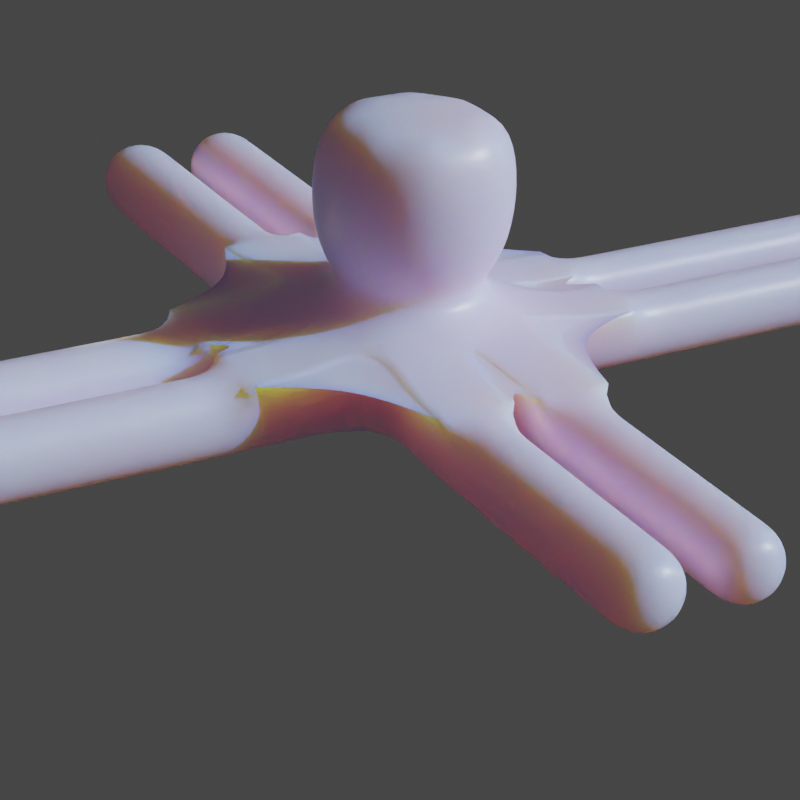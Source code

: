 # Source: OctopusRiggedTopo.blend  (saved by Blender 2.93.21; exported with 4.5.12 LTS)
import bpy
from mathutils import Matrix  # noqa: F401  (used for matrix-valued properties, if any)

bpy.ops.wm.read_factory_settings(use_empty=True)
scene = bpy.context.scene
scene.name = 'Scene'

# ---- collections
col_collection = bpy.data.collections.new('Collection'); scene.collection.children.link(col_collection)

# ---- materials (node trees are filled in below, after node groups)
mat_material = bpy.data.materials.new('Material')
mat_material.alpha_threshold = 0.0
mat_material.use_transparent_shadow = False
mat_material.line_color = (0.0, 0.0, 0.0, 1.0)

# ---- material node trees
mat_material.use_nodes = True; mat_material.node_tree.nodes.clear()
_N = mat_material.node_tree.nodes; _L = mat_material.node_tree.links
n0 = _N.new('ShaderNodeOutputMaterial'); n0.name = 'Material Output'; n0.location = (300, 300)
n1 = _N.new('ShaderNodeBsdfPrincipled'); n1.name = 'Principled BSDF'; n1.location = (10, 300)
n1.distribution = 'GGX'
n1.subsurface_method = 'BURLEY'
n1.inputs[0].default_value = (0.6038, 0.6445, 1.0, 1.0)
n1.inputs[2].default_value = 0.4
n1.inputs[3].default_value = 1.45
n1.inputs[8].default_value = 1.0
n1.inputs[9].default_value = (1.0, 0.3, 0.0)
n1.inputs[10].default_value = 3.0
n1.inputs[27].default_value = (0.0, 0.0, 0.0, 1.0)
n1.inputs[28].default_value = 1.0
_L.new(n1.outputs[0], n0.inputs[0])
n0.is_active_output = True

# ---- world
world_world = bpy.data.worlds.new('World'); scene.world = world_world
world_world.use_nodes = True; world_world.node_tree.nodes.clear()
_N = world_world.node_tree.nodes; _L = world_world.node_tree.links
n0 = _N.new('ShaderNodeOutputWorld'); n0.name = 'World Output'; n0.location = (300, 300)
n1 = _N.new('ShaderNodeBackground'); n1.name = 'Background'; n1.location = (10, 300)
n1.inputs[0].default_value = (0.05088, 0.05088, 0.05088, 1.0)
_L.new(n1.outputs[0], n0.inputs[0])
n0.is_active_output = True
world_world.color = (0.05088, 0.05088, 0.05088)
world_world.use_sun_shadow = False
world_world.sun_shadow_jitter_overblur = 0.0

# ---- cameras
cam_camera = bpy.data.cameras.new('Camera')
cam_camera.clip_end = 100.0
cam_camera.lens = 116.0
cam_camera.ortho_scale = 7.314

# ---- lights
light_sun = bpy.data.lights.new('Sun', 'SUN')
light_sun.transmission_factor = 0.0
light_sun.energy = 4.0
light_sun.shadow_soft_size = 0.125
light_point = bpy.data.lights.new('Point', 'POINT')
light_point.transmission_factor = 0.0
light_point.energy = 25.6
light_point.shadow_soft_size = 0.71
light_point.shadow_maximum_resolution = 0.006
light_point.use_absolute_resolution = True

# ---- meshes
me_cube = bpy.data.meshes.new('Cube')
me_cube.from_pydata([(-0.0004473, 2.0, 1.0), (-0.0004473, 2.0, -1.0), (-1.462, 1.481, 1.0), (-1.462, 1.481, -1.0), (-2.0, 0.0004474, 1.0), (-2.0, 0.0004474, -1.0), (1.427, 1.481, 1.0), (1.427, 1.481, -1.0), (1.966, 0.0004474, 1.0), (1.966, 0.0004474, -1.0), (-1.462, -1.301, -1.0), (-1.462, -1.301, 1.0), (-0.0004473, -1.82, 1.0), (-0.0004473, -1.82, -1.0), (1.427, -1.301, 1.0), (1.427, -1.301, -1.0), (2.989, -0.2521, 0.7226), (2.989, -0.2521, -0.7226), (2.989, -1.568, 0.7226), (2.989, -1.568, -0.7226), (2.973, 1.629, 0.6286), (2.973, 1.629, -0.6286), (2.973, 0.3719, 0.6286), (2.973, 0.3719, -0.6286), (0.2393, -3.038, 0.7561), (0.2393, -3.038, -0.7561), (1.726, -3.038, 0.7561), (1.726, -3.038, -0.7561), (-1.78, -3.006, -0.7795), (-1.78, -3.006, 0.7795), (-0.2209, -3.006, 0.7795), (-0.2209, -3.006, -0.7795), (-3.07, -0.1828, -0.7988), (-3.07, -0.1828, 0.7988), (-3.07, -1.637, -0.7988), (-3.07, -1.637, 0.7988), (-3.021, 1.803, -0.8026), (-3.021, 0.1979, -0.8026), (-3.021, 0.1979, 0.8026), (-3.021, 1.803, 0.8026), (-0.1766, 3.134, -0.8238), (-1.824, 3.134, -0.8238), (-0.1766, 3.134, 0.8238), (-1.824, 3.134, 0.8238), (0.1871, 3.118, 0.8092), (0.1871, 3.118, -0.8092), (1.778, 3.118, 0.8092), (1.778, 3.118, -0.8092), (-0.1766, 3.967, -0.8238), (-1.824, 3.967, -0.8238), (-0.1766, 3.967, 0.8238), (-1.824, 3.967, 0.8238), (0.1871, 3.95, 0.8092), (0.1871, 3.95, -0.8092), (1.778, 3.95, 0.8092), (1.778, 3.95, -0.8092), (-0.1766, 5.011, -0.8238), (-1.824, 5.011, -0.8238), (-0.1766, 5.011, 0.8238), (-1.824, 5.011, 0.8238), (0.1871, 4.995, 0.8092), (0.1871, 4.995, -0.8092), (1.778, 4.995, 0.8092), (1.778, 4.995, -0.8092), (-0.1929, 5.958, -0.8238), (-1.841, 5.958, -0.8238), (-0.1929, 5.958, 0.8238), (-1.841, 5.958, 0.8238), (0.1708, 5.941, 0.8092), (0.1708, 5.941, -0.8092), (1.762, 5.941, 0.8092), (1.762, 5.941, -0.8092), (-0.1929, 6.986, -0.8238), (-1.841, 6.986, -0.8238), (-0.1929, 6.986, 0.8238), (-1.841, 6.986, 0.8238), (0.1708, 6.969, 0.8092), (0.1708, 6.969, -0.8092), (1.762, 6.969, 0.8092), (1.762, 6.969, -0.8092), (-4.065, -0.1828, -0.7988), (-4.065, -0.1828, 0.7988), (-4.065, -1.637, -0.7988), (-4.065, -1.637, 0.7988), (-4.016, 1.803, -0.8026), (-4.016, 0.1979, -0.8026), (-4.016, 0.1979, 0.8026), (-4.016, 1.803, 0.8026), (-5.045, -0.1828, -0.7988), (-5.045, -0.1828, 0.7988), (-5.045, -1.637, -0.7988), (-5.045, -1.637, 0.7988), (-4.995, 1.803, -0.8026), (-4.995, 0.1979, -0.8026), (-4.995, 0.1979, 0.8026), (-4.995, 1.803, 0.8026), (-6.073, -0.1828, -0.7988), (-6.073, -0.1828, 0.7988), (-6.073, -1.637, -0.7988), (-6.073, -1.637, 0.7988), (-6.024, 1.803, -0.8026), (-6.024, 0.1979, -0.8026), (-6.024, 0.1979, 0.8026), (-6.024, 1.803, 0.8026), (-7.019, -0.1828, -0.7988), (-7.019, -0.1828, 0.7988), (-7.019, -1.637, -0.7988), (-7.019, -1.637, 0.7988), (-6.97, 1.803, -0.8026), (-6.97, 0.1979, -0.8026), (-6.97, 0.1979, 0.8026), (-6.97, 1.803, 0.8026), (0.2393, -4.001, 0.7561), (0.2393, -4.001, -0.7561), (1.726, -4.001, 0.7561), (1.726, -4.001, -0.7561), (-1.78, -3.968, -0.7795), (-1.78, -3.968, 0.7795), (-0.2209, -3.968, 0.7795), (-0.2209, -3.968, -0.7795), (0.2393, -4.997, 0.7561), (0.2393, -4.997, -0.7561), (1.726, -4.997, 0.7561), (1.726, -4.997, -0.7561), (-1.78, -4.964, -0.7795), (-1.78, -4.964, 0.7795), (-0.2209, -4.964, 0.7795), (-0.2209, -4.964, -0.7795), (0.2393, -5.943, 0.7561), (0.2393, -5.943, -0.7561), (1.726, -5.943, 0.7561), (1.726, -5.943, -0.7561), (-1.78, -5.911, -0.7795), (-1.78, -5.911, 0.7795), (-0.2209, -5.911, 0.7795), (-0.2209, -5.911, -0.7795), (0.2393, -7.037, 0.7561), (0.2393, -7.037, -0.7561), (1.726, -7.037, 0.7561), (1.726, -7.037, -0.7561), (-1.78, -7.004, -0.7795), (-1.78, -7.004, 0.7795), (-0.2209, -7.004, 0.7795), (-0.2209, -7.004, -0.7795), (3.985, -0.2521, 0.7226), (3.985, -0.2521, -0.7226), (3.985, -1.568, 0.7226), (3.985, -1.568, -0.7226), (3.968, 1.629, 0.6286), (3.968, 1.629, -0.6286), (3.968, 0.3719, 0.6286), (3.968, 0.3719, -0.6286), (5.013, -0.2521, 0.7226), (5.013, -0.2521, -0.7226), (5.013, -1.568, 0.7226), (5.013, -1.568, -0.7226), (4.996, 1.629, 0.6286), (4.996, 1.629, -0.6286), (4.996, 0.3719, 0.6286), (4.996, 0.3719, -0.6286), (5.992, -0.2521, 0.7226), (5.992, -0.2521, -0.7226), (5.992, -1.568, 0.7226), (5.992, -1.568, -0.7226), (5.976, 1.629, 0.6286), (5.976, 1.629, -0.6286), (5.976, 0.3719, 0.6286), (5.976, 0.3719, -0.6286), (6.971, -0.2521, 0.7226), (6.971, -0.2521, -0.7226), (6.971, -1.568, 0.7226), (6.971, -1.568, -0.7226), (6.955, 1.629, 0.6286), (6.955, 1.629, -0.6286), (6.955, 0.3719, 0.6286), (6.955, 0.3719, -0.6286), (0.0001231, 2.088, 2.145), (-0.01312, 0.0676, -1.0), (-0.004847, 1.33, 1.499), (-0.959, 0.9908, 1.499), (-1.311, 0.02376, 1.499), (0.9272, 0.9908, 1.499), (1.279, 0.02376, 1.499), (-0.959, -0.8263, 1.499), (-0.004847, -1.165, 1.499), (0.9272, -0.8263, 1.499), (0.0001193, 2.088, 4.661), (-1.527, 1.545, 2.145), (-2.09, -0.002574, 2.145), (1.492, 1.545, 2.145), (2.055, -0.002574, 2.145), (-1.527, -1.363, 2.145), (0.0001231, -1.906, 2.145), (1.492, -1.363, 2.145), (-1.527, 1.545, 4.661), (-2.09, -0.002552, 4.661), (1.492, 1.545, 4.661), (2.055, -0.002552, 4.661), (-1.527, -1.363, 4.661), (0.0001193, -1.906, 4.661), (1.492, -1.363, 4.661), (-0.01313, 0.06763, 4.661), (-0.1929, 8.101, -0.8238), (-1.841, 8.101, -0.8238), (-0.1929, 8.101, 0.8238), (-1.841, 8.101, 0.8238), (0.1708, 8.085, 0.8092), (0.1708, 8.085, -0.8092), (1.762, 8.085, 0.8092), (1.762, 8.085, -0.8092), (-0.1929, 9.141, -0.8238), (-1.841, 9.141, -0.8238), (-0.1929, 9.141, 0.8238), (-1.841, 9.141, 0.8238), (0.1708, 9.124, 0.8092), (0.1708, 9.124, -0.8092), (1.762, 9.124, 0.8092), (1.762, 9.124, -0.8092), (-0.1929, 10.13, -0.8238), (-1.841, 10.13, -0.8238), (-0.1929, 10.13, 0.8238), (-1.841, 10.13, 0.8238), (0.1708, 10.11, 0.8092), (0.1708, 10.11, -0.8092), (1.762, 10.11, 0.8092), (1.762, 10.11, -0.8092), (7.935, -0.2521, 0.7226), (7.935, -0.2521, -0.7226), (7.935, -1.568, 0.7226), (7.935, -1.568, -0.7226), (7.918, 1.629, 0.6286), (7.918, 1.629, -0.6286), (7.918, 0.3719, 0.6286), (7.918, 0.3719, -0.6286), (8.974, -0.2521, 0.7226), (8.974, -0.2521, -0.7226), (8.974, -1.568, 0.7226), (8.974, -1.568, -0.7226), (8.958, 1.629, 0.6286), (8.958, 1.629, -0.6286), (8.958, 0.3719, 0.6286), (8.958, 0.3719, -0.6286), (10.09, -0.2521, 0.7226), (10.09, -0.2521, -0.7226), (10.09, -1.568, 0.7226), (10.09, -1.568, -0.7226), (10.07, 1.629, 0.6286), (10.07, 1.629, -0.6286), (10.07, 0.3719, 0.6286), (10.07, 0.3719, -0.6286), (11.05, -0.2521, 0.7226), (11.05, -0.2521, -0.7226), (11.05, -1.568, 0.7226), (11.05, -1.568, -0.7226), (11.04, 1.629, 0.6286), (11.04, 1.629, -0.6286), (11.04, 0.3719, 0.6286), (11.04, 0.3719, -0.6286), (0.2393, -7.848, 0.7561), (0.2393, -7.848, -0.7561), (1.726, -7.848, 0.7561), (1.726, -7.848, -0.7561), (-1.78, -7.815, -0.7795), (-1.78, -7.815, 0.7795), (-0.2209, -7.815, 0.7795), (-0.2209, -7.815, -0.7795), (0.2393, -8.71, 0.7561), (0.2393, -8.71, -0.7561), (1.726, -8.71, 0.7561), (1.726, -8.71, -0.7561), (-1.78, -8.677, -0.7795), (-1.78, -8.677, 0.7795), (-0.2209, -8.677, 0.7795), (-0.2209, -8.677, -0.7795), (0.2393, -9.749, 0.7561), (0.2393, -9.749, -0.7561), (1.726, -9.749, 0.7561), (1.726, -9.749, -0.7561), (-1.78, -9.716, -0.7795), (-1.78, -9.716, 0.7795), (-0.2209, -9.716, 0.7795), (-0.2209, -9.716, -0.7795), (-7.856, -0.1828, -0.7988), (-7.856, -0.1828, 0.7988), (-7.856, -1.637, -0.7988), (-7.856, -1.637, 0.7988), (-7.807, 1.803, -0.8026), (-7.807, 0.1979, -0.8026), (-7.807, 0.1979, 0.8026), (-7.807, 1.803, 0.8026), (-8.997, -0.1828, -0.7988), (-8.997, -0.1828, 0.7988), (-8.997, -1.637, -0.7988), (-8.997, -1.637, 0.7988), (-8.947, 1.803, -0.8026), (-8.947, 0.1979, -0.8026), (-8.947, 0.1979, 0.8026), (-8.947, 1.803, 0.8026), (-9.909, -0.1828, -0.7988), (-9.909, -0.1828, 0.7988), (-9.909, -1.637, -0.7988), (-9.909, -1.637, 0.7988), (-9.86, 1.803, -0.8026), (-9.86, 0.1979, -0.8026), (-9.86, 0.1979, 0.8026), (-9.86, 1.803, 0.8026), (1.691, -1.612, 0.7394), (2.188, -2.093, 0.7394), (-0.005255, -2.55, 0.7673), (-0.005255, -3.513, 0.7673), (-1.976, -1.861, 0.7891), (-2.474, -2.342, 0.7891), (-2.572, -0.004563, 0.8007), (-3.568, -0.004563, 0.8007), (-1.949, 2.008, 0.8132), (-2.447, 2.424, 0.8132), (0.005239, 2.592, 0.8165), (0.005239, 3.425, 0.8165), (1.903, 1.949, 0.7189), (2.4, 2.365, 0.7189), (2.326, 0.02334, 0.6738), (3.321, 0.02334, 0.6738)], [], [(3, 5, 37, 36), (0, 1, 40, 42), (7, 6, 20, 21), (1, 0, 44, 45), (10, 13, 31, 28), (12, 13, 25, 24), (9, 8, 16, 17), (11, 4, 33, 35), (23, 21, 149, 151), (14, 15, 19, 18), (15, 9, 17, 19), (8, 14, 18, 16), (16, 18, 146, 144), (9, 7, 21, 23), (8, 9, 23, 22), (6, 8, 22, 20), (24, 25, 113, 112), (14, 12, 24, 26), (15, 14, 26, 27), (13, 15, 27, 25), (28, 31, 119, 116), (13, 12, 30, 31), (12, 11, 29, 30), (11, 10, 28, 29), (38, 39, 87, 86), (10, 11, 35, 34), (5, 10, 34, 32), (4, 5, 32, 33), (32, 34, 82, 80), (4, 2, 39, 38), (2, 3, 36, 39), (5, 4, 38, 37), (44, 46, 54, 52), (3, 2, 43, 41), (1, 3, 41, 40), (2, 0, 42, 43), (42, 40, 48, 50), (0, 6, 46, 44), (6, 7, 47, 46), (7, 1, 45, 47), (54, 55, 63, 62), (55, 53, 61, 63), (45, 44, 52, 53), (41, 43, 51, 49), (47, 45, 53, 55), (40, 41, 49, 48), (46, 47, 55, 54), (43, 42, 50, 51), (56, 57, 65, 64), (57, 59, 67, 65), (51, 50, 58, 59), (50, 48, 56, 58), (52, 54, 62, 60), (53, 52, 60, 61), (49, 51, 59, 57), (48, 49, 57, 56), (69, 68, 76, 77), (68, 70, 78, 76), (63, 61, 69, 71), (62, 63, 71, 70), (59, 58, 66, 67), (58, 56, 64, 66), (60, 62, 70, 68), (61, 60, 68, 69), (73, 75, 205, 203), (77, 76, 206, 207), (65, 67, 75, 73), (64, 65, 73, 72), (71, 69, 77, 79), (70, 71, 79, 78), (67, 66, 74, 75), (66, 64, 72, 74), (85, 86, 94, 93), (86, 87, 95, 94), (33, 32, 80, 81), (37, 38, 86, 85), (35, 33, 81, 83), (34, 35, 83, 82), (39, 36, 84, 87), (36, 37, 85, 84), (88, 90, 98, 96), (92, 93, 101, 100), (83, 81, 89, 91), (82, 83, 91, 90), (87, 84, 92, 95), (84, 85, 93, 92), (80, 82, 90, 88), (81, 80, 88, 89), (100, 101, 109, 108), (103, 100, 108, 111), (89, 88, 96, 97), (94, 95, 103, 102), (93, 94, 102, 101), (91, 89, 97, 99), (90, 91, 99, 98), (95, 92, 100, 103), (108, 109, 287, 286), (111, 108, 286, 289), (96, 98, 106, 104), (97, 96, 104, 105), (102, 103, 111, 110), (101, 102, 110, 109), (99, 97, 105, 107), (98, 99, 107, 106), (116, 119, 127, 124), (112, 113, 121, 120), (31, 30, 118, 119), (26, 24, 112, 114), (27, 26, 114, 115), (30, 29, 117, 118), (29, 28, 116, 117), (25, 27, 115, 113), (125, 124, 132, 133), (126, 125, 133, 134), (119, 118, 126, 127), (114, 112, 120, 122), (115, 114, 122, 123), (118, 117, 125, 126), (117, 116, 124, 125), (113, 115, 123, 121), (134, 133, 141, 142), (131, 130, 138, 139), (121, 123, 131, 129), (120, 121, 129, 128), (124, 127, 135, 132), (127, 126, 134, 135), (122, 120, 128, 130), (123, 122, 130, 131), (142, 141, 263, 264), (139, 138, 260, 261), (133, 132, 140, 141), (129, 131, 139, 137), (128, 129, 137, 136), (132, 135, 143, 140), (135, 134, 142, 143), (130, 128, 136, 138), (148, 150, 158, 156), (146, 147, 155, 154), (17, 16, 144, 145), (22, 23, 151, 150), (19, 17, 145, 147), (18, 19, 147, 146), (20, 22, 150, 148), (21, 20, 148, 149), (158, 159, 167, 166), (159, 157, 165, 167), (149, 148, 156, 157), (144, 146, 154, 152), (145, 144, 152, 153), (151, 149, 157, 159), (150, 151, 159, 158), (147, 145, 153, 155), (161, 160, 168, 169), (160, 162, 170, 168), (155, 153, 161, 163), (154, 155, 163, 162), (156, 158, 166, 164), (157, 156, 164, 165), (152, 154, 162, 160), (153, 152, 160, 161), (174, 175, 233, 232), (175, 173, 231, 233), (167, 165, 173, 175), (166, 167, 175, 174), (163, 161, 169, 171), (162, 163, 171, 170), (164, 166, 174, 172), (165, 164, 172, 173), (2, 4, 180, 179), (8, 6, 181, 182), (6, 0, 178, 181), (4, 11, 183, 180), (11, 12, 184, 183), (0, 2, 179, 178), (12, 14, 185, 184), (14, 8, 182, 185), (5, 3, 177), (10, 5, 177), (15, 13, 177), (13, 10, 177), (9, 15, 177), (3, 1, 177), (1, 7, 177), (7, 9, 177), (185, 182, 190, 193), (178, 179, 187, 176), (181, 178, 176, 189), (184, 185, 193, 192), (180, 183, 191, 188), (179, 180, 188, 187), (182, 181, 189, 190), (183, 184, 192, 191), (176, 187, 194, 186), (189, 176, 186, 196), (192, 193, 200, 199), (188, 191, 198, 195), (187, 188, 195, 194), (190, 189, 196, 197), (191, 192, 199, 198), (193, 190, 197, 200), (195, 198, 201), (196, 186, 201), (197, 196, 201), (194, 195, 201), (200, 197, 201), (199, 200, 201), (186, 194, 201), (198, 199, 201), (39, 2, 43, 314), (4, 38, 312, 33), (11, 35, 310, 29), (24, 12, 30, 308), (14, 26, 306, 18), (22, 8, 16, 320), (20, 318, 46, 6), (42, 0, 44, 316), (207, 206, 214, 215), (206, 208, 216, 214), (72, 73, 203, 202), (79, 77, 207, 209), (78, 79, 209, 208), (75, 74, 204, 205), (74, 72, 202, 204), (76, 78, 208, 206), (213, 212, 220, 221), (216, 217, 225, 224), (203, 205, 213, 211), (202, 203, 211, 210), (209, 207, 215, 217), (208, 209, 217, 216), (205, 204, 212, 213), (204, 202, 210, 212), (219, 221, 220, 218), (223, 222, 224, 225), (212, 210, 218, 220), (214, 216, 224, 222), (215, 214, 222, 223), (211, 213, 221, 219), (210, 211, 219, 218), (217, 215, 223, 225), (228, 229, 237, 236), (229, 227, 235, 237), (171, 169, 227, 229), (170, 171, 229, 228), (172, 174, 232, 230), (173, 172, 230, 231), (168, 170, 228, 226), (169, 168, 226, 227), (240, 241, 249, 248), (241, 239, 247, 249), (230, 232, 240, 238), (231, 230, 238, 239), (226, 228, 236, 234), (227, 226, 234, 235), (233, 231, 239, 241), (232, 233, 241, 240), (249, 247, 255, 257), (243, 242, 250, 251), (237, 235, 243, 245), (236, 237, 245, 244), (238, 240, 248, 246), (239, 238, 246, 247), (234, 236, 244, 242), (235, 234, 242, 243), (251, 250, 252, 253), (255, 254, 256, 257), (248, 249, 257, 256), (245, 243, 251, 253), (244, 245, 253, 252), (246, 248, 256, 254), (247, 246, 254, 255), (242, 244, 252, 250), (264, 263, 271, 272), (261, 260, 268, 269), (141, 140, 262, 263), (137, 139, 261, 259), (136, 137, 259, 258), (140, 143, 265, 262), (143, 142, 264, 265), (138, 136, 258, 260), (273, 272, 280, 281), (270, 273, 281, 278), (263, 262, 270, 271), (259, 261, 269, 267), (258, 259, 267, 266), (262, 265, 273, 270), (265, 264, 272, 273), (260, 258, 266, 268), (274, 275, 277, 276), (281, 280, 279, 278), (268, 266, 274, 276), (269, 268, 276, 277), (272, 271, 279, 280), (271, 270, 278, 279), (267, 269, 277, 275), (266, 267, 275, 274), (286, 287, 295, 294), (289, 286, 294, 297), (104, 106, 284, 282), (105, 104, 282, 283), (110, 111, 289, 288), (109, 110, 288, 287), (107, 105, 283, 285), (106, 107, 285, 284), (292, 293, 301, 300), (293, 291, 299, 301), (282, 284, 292, 290), (283, 282, 290, 291), (288, 289, 297, 296), (287, 288, 296, 295), (285, 283, 291, 293), (284, 285, 293, 292), (299, 298, 300, 301), (303, 304, 305, 302), (297, 294, 302, 305), (294, 295, 303, 302), (290, 292, 300, 298), (291, 290, 298, 299), (296, 297, 305, 304), (295, 296, 304, 303), (311, 310, 35, 83), (309, 112, 24, 308), (307, 306, 26, 114), (321, 150, 22, 320), (318, 319, 54, 46), (317, 50, 42, 316), (314, 43, 51, 315), (313, 81, 33, 312), (146, 18, 306, 307), (118, 309, 308, 30), (117, 29, 310, 311), (86, 313, 312, 38), (39, 314, 315, 87), (52, 317, 316, 44), (20, 148, 319, 318), (144, 321, 320, 16)])
me_cube.polygons.foreach_set('use_smooth', [True] * 336)
_uv = me_cube.uv_layers.new(name='UVMap')
_uv.uv.foreach_set('vector', [0.125, 0.5, 0.125, 0.75, 0.125, 0.75, 0.125, 0.5, 0.625, 0.5, 0.375, 0.5, 0.375, 0.5, 0.625, 0.5, 0.375, 0.5, 0.625, 0.5, 0.625, 0.5, 0.375, 0.5, 0.375, 0.5, 0.625, 0.5, 0.625, 0.5, 0.375, 0.5, 0.125, 0.75, 0.375, 0.75, 0.375, 0.75, 0.125, 0.75, 0.625, 0.75, 0.375, 0.75, 0.375, 0.75, 0.625, 0.75, 0.375, 0.75, 0.625, 0.75, 0.625, 0.75, 0.375, 0.75, 0.875, 0.75, 0.875, 0.75, 0.875, 0.75, 0.875, 0.75, 0.375, 0.75, 0.375, 0.5, 0.375, 0.5, 0.375, 0.75, 0.625, 0.75, 0.375, 0.75, 0.375, 0.75, 0.625, 0.75, 0.375, 0.75, 0.375, 0.75, 0.375, 0.75, 0.375, 0.75, 0.625, 0.75, 0.625, 0.75, 0.625, 0.75, 0.625, 0.75, 0.625, 0.75, 0.625, 0.75, 0.625, 0.75, 0.625, 0.75, 0.375, 0.75, 0.375, 0.5, 0.375, 0.5, 0.375, 0.75, 0.625, 0.75, 0.375, 0.75, 0.375, 0.75, 0.625, 0.75, 0.625, 0.5, 0.625, 0.75, 0.625, 0.75, 0.625, 0.5, 0.625, 0.75, 0.375, 0.75, 0.375, 0.75, 0.625, 0.75, 0.625, 0.75, 0.625, 0.75, 0.625, 0.75, 0.625, 0.75, 0.375, 0.75, 0.625, 0.75, 0.625, 0.75, 0.375, 0.75, 0.375, 0.75, 0.375, 0.75, 0.375, 0.75, 0.375, 0.75, 0.125, 0.75, 0.375, 0.75, 0.375, 0.75, 0.125, 0.75, 0.375, 0.75, 0.625, 0.75, 0.625, 0.75, 0.375, 0.75, 0.625, 0.75, 0.875, 0.75, 0.875, 0.75, 0.625, 0.75, 0.625, 0.0, 0.375, 0.0, 0.375, 0.0, 0.625, 0.0, 0.875, 0.75, 0.875, 0.5, 0.875, 0.5, 0.875, 0.75, 0.375, 0.0, 0.625, 0.0, 0.625, 0.0, 0.375, 0.0, 0.125, 0.75, 0.125, 0.75, 0.125, 0.75, 0.125, 0.75, 0.625, 0.0, 0.375, 0.0, 0.375, 0.0, 0.625, 0.0, 0.125, 0.75, 0.125, 0.75, 0.125, 0.75, 0.125, 0.75, 0.875, 0.75, 0.875, 0.5, 0.875, 0.5, 0.875, 0.75, 0.625, 0.25, 0.375, 0.25, 0.375, 0.25, 0.625, 0.25, 0.375, 0.0, 0.625, 0.0, 0.625, 0.0, 0.375, 0.0, 0.625, 0.5, 0.625, 0.5, 0.625, 0.5, 0.625, 0.5, 0.375, 0.25, 0.625, 0.25, 0.625, 0.25, 0.375, 0.25, 0.375, 0.5, 0.125, 0.5, 0.125, 0.5, 0.375, 0.5, 0.875, 0.5, 0.625, 0.5, 0.625, 0.5, 0.875, 0.5, 0.625, 0.5, 0.375, 0.5, 0.375, 0.5, 0.625, 0.5, 0.625, 0.5, 0.625, 0.5, 0.625, 0.5, 0.625, 0.5, 0.625, 0.5, 0.375, 0.5, 0.375, 0.5, 0.625, 0.5, 0.375, 0.5, 0.375, 0.5, 0.375, 0.5, 0.375, 0.5, 0.625, 0.5, 0.375, 0.5, 0.375, 0.5, 0.625, 0.5, 0.375, 0.5, 0.375, 0.5, 0.375, 0.5, 0.375, 0.5, 0.375, 0.5, 0.625, 0.5, 0.625, 0.5, 0.375, 0.5, 0.375, 0.25, 0.625, 0.25, 0.625, 0.25, 0.375, 0.25, 0.375, 0.5, 0.375, 0.5, 0.375, 0.5, 0.375, 0.5, 0.375, 0.5, 0.125, 0.5, 0.125, 0.5, 0.375, 0.5, 0.625, 0.5, 0.375, 0.5, 0.375, 0.5, 0.625, 0.5, 0.875, 0.5, 0.625, 0.5, 0.625, 0.5, 0.875, 0.5, 0.375, 0.5, 0.125, 0.5, 0.125, 0.5, 0.375, 0.5, 0.375, 0.25, 0.625, 0.25, 0.625, 0.25, 0.375, 0.25, 0.875, 0.5, 0.625, 0.5, 0.625, 0.5, 0.875, 0.5, 0.625, 0.5, 0.375, 0.5, 0.375, 0.5, 0.625, 0.5, 0.625, 0.5, 0.625, 0.5, 0.625, 0.5, 0.625, 0.5, 0.375, 0.5, 0.625, 0.5, 0.625, 0.5, 0.375, 0.5, 0.375, 0.25, 0.625, 0.25, 0.625, 0.25, 0.375, 0.25, 0.375, 0.5, 0.125, 0.5, 0.125, 0.5, 0.375, 0.5, 0.375, 0.5, 0.625, 0.5, 0.625, 0.5, 0.375, 0.5, 0.625, 0.5, 0.625, 0.5, 0.625, 0.5, 0.625, 0.5, 0.375, 0.5, 0.375, 0.5, 0.375, 0.5, 0.375, 0.5, 0.625, 0.5, 0.375, 0.5, 0.375, 0.5, 0.625, 0.5, 0.875, 0.5, 0.625, 0.5, 0.625, 0.5, 0.875, 0.5, 0.625, 0.5, 0.375, 0.5, 0.375, 0.5, 0.625, 0.5, 0.625, 0.5, 0.625, 0.5, 0.625, 0.5, 0.625, 0.5, 0.375, 0.5, 0.625, 0.5, 0.625, 0.5, 0.375, 0.5, 0.375, 0.25, 0.625, 0.25, 0.625, 0.25, 0.375, 0.25, 0.375, 0.5, 0.625, 0.5, 0.625, 0.5, 0.375, 0.5, 0.375, 0.25, 0.625, 0.25, 0.625, 0.25, 0.375, 0.25, 0.375, 0.5, 0.125, 0.5, 0.125, 0.5, 0.375, 0.5, 0.375, 0.5, 0.375, 0.5, 0.375, 0.5, 0.375, 0.5, 0.625, 0.5, 0.375, 0.5, 0.375, 0.5, 0.625, 0.5, 0.875, 0.5, 0.625, 0.5, 0.625, 0.5, 0.875, 0.5, 0.625, 0.5, 0.375, 0.5, 0.375, 0.5, 0.625, 0.5, 0.375, 0.0, 0.625, 0.0, 0.625, 0.0, 0.375, 0.0, 0.875, 0.75, 0.875, 0.5, 0.875, 0.5, 0.875, 0.75, 0.625, 0.0, 0.375, 0.0, 0.375, 0.0, 0.625, 0.0, 0.375, 0.0, 0.625, 0.0, 0.625, 0.0, 0.375, 0.0, 0.875, 0.75, 0.875, 0.75, 0.875, 0.75, 0.875, 0.75, 0.375, 0.0, 0.625, 0.0, 0.625, 0.0, 0.375, 0.0, 0.625, 0.25, 0.375, 0.25, 0.375, 0.25, 0.625, 0.25, 0.125, 0.5, 0.125, 0.75, 0.125, 0.75, 0.125, 0.5, 0.125, 0.75, 0.125, 0.75, 0.125, 0.75, 0.125, 0.75, 0.125, 0.5, 0.125, 0.75, 0.125, 0.75, 0.125, 0.5, 0.875, 0.75, 0.875, 0.75, 0.875, 0.75, 0.875, 0.75, 0.375, 0.0, 0.625, 0.0, 0.625, 0.0, 0.375, 0.0, 0.625, 0.25, 0.375, 0.25, 0.375, 0.25, 0.625, 0.25, 0.125, 0.5, 0.125, 0.75, 0.125, 0.75, 0.125, 0.5, 0.125, 0.75, 0.125, 0.75, 0.125, 0.75, 0.125, 0.75, 0.625, 0.0, 0.375, 0.0, 0.375, 0.0, 0.625, 0.0, 0.125, 0.5, 0.125, 0.75, 0.125, 0.75, 0.125, 0.5, 0.625, 0.25, 0.375, 0.25, 0.375, 0.25, 0.625, 0.25, 0.625, 0.0, 0.375, 0.0, 0.375, 0.0, 0.625, 0.0, 0.875, 0.75, 0.875, 0.5, 0.875, 0.5, 0.875, 0.75, 0.375, 0.0, 0.625, 0.0, 0.625, 0.0, 0.375, 0.0, 0.875, 0.75, 0.875, 0.75, 0.875, 0.75, 0.875, 0.75, 0.375, 0.0, 0.625, 0.0, 0.625, 0.0, 0.375, 0.0, 0.625, 0.25, 0.375, 0.25, 0.375, 0.25, 0.625, 0.25, 0.125, 0.5, 0.125, 0.75, 0.125, 0.75, 0.125, 0.5, 0.625, 0.25, 0.375, 0.25, 0.375, 0.25, 0.625, 0.25, 0.125, 0.75, 0.125, 0.75, 0.125, 0.75, 0.125, 0.75, 0.625, 0.0, 0.375, 0.0, 0.375, 0.0, 0.625, 0.0, 0.875, 0.75, 0.875, 0.5, 0.875, 0.5, 0.875, 0.75, 0.375, 0.0, 0.625, 0.0, 0.625, 0.0, 0.375, 0.0, 0.875, 0.75, 0.875, 0.75, 0.875, 0.75, 0.875, 0.75, 0.375, 0.0, 0.625, 0.0, 0.625, 0.0, 0.375, 0.0, 0.125, 0.75, 0.375, 0.75, 0.375, 0.75, 0.125, 0.75, 0.625, 0.75, 0.375, 0.75, 0.375, 0.75, 0.625, 0.75, 0.375, 0.75, 0.625, 0.75, 0.625, 0.75, 0.375, 0.75, 0.625, 0.75, 0.625, 0.75, 0.625, 0.75, 0.625, 0.75, 0.375, 0.75, 0.625, 0.75, 0.625, 0.75, 0.375, 0.75, 0.625, 0.75, 0.875, 0.75, 0.875, 0.75, 0.625, 0.75, 0.625, 0.0, 0.375, 0.0, 0.375, 0.0, 0.625, 0.0, 0.375, 0.75, 0.375, 0.75, 0.375, 0.75, 0.375, 0.75, 0.625, 0.0, 0.375, 0.0, 0.375, 0.0, 0.625, 0.0, 0.625, 0.75, 0.875, 0.75, 0.875, 0.75, 0.625, 0.75, 0.375, 0.75, 0.625, 0.75, 0.625, 0.75, 0.375, 0.75, 0.625, 0.75, 0.625, 0.75, 0.625, 0.75, 0.625, 0.75, 0.375, 0.75, 0.625, 0.75, 0.625, 0.75, 0.375, 0.75, 0.625, 0.75, 0.875, 0.75, 0.875, 0.75, 0.625, 0.75, 0.625, 0.0, 0.375, 0.0, 0.375, 0.0, 0.625, 0.0, 0.375, 0.75, 0.375, 0.75, 0.375, 0.75, 0.375, 0.75, 0.625, 0.75, 0.875, 0.75, 0.875, 0.75, 0.625, 0.75, 0.375, 0.75, 0.625, 0.75, 0.625, 0.75, 0.375, 0.75, 0.375, 0.75, 0.375, 0.75, 0.375, 0.75, 0.375, 0.75, 0.625, 0.75, 0.375, 0.75, 0.375, 0.75, 0.625, 0.75, 0.125, 0.75, 0.375, 0.75, 0.375, 0.75, 0.125, 0.75, 0.375, 0.75, 0.625, 0.75, 0.625, 0.75, 0.375, 0.75, 0.625, 0.75, 0.625, 0.75, 0.625, 0.75, 0.625, 0.75, 0.375, 0.75, 0.625, 0.75, 0.625, 0.75, 0.375, 0.75, 0.625, 0.75, 0.875, 0.75, 0.875, 0.75, 0.625, 0.75, 0.375, 0.75, 0.625, 0.75, 0.625, 0.75, 0.375, 0.75, 0.625, 0.0, 0.375, 0.0, 0.375, 0.0, 0.625, 0.0, 0.375, 0.75, 0.375, 0.75, 0.375, 0.75, 0.375, 0.75, 0.625, 0.75, 0.375, 0.75, 0.375, 0.75, 0.625, 0.75, 0.125, 0.75, 0.375, 0.75, 0.375, 0.75, 0.125, 0.75, 0.375, 0.75, 0.625, 0.75, 0.625, 0.75, 0.375, 0.75, 0.625, 0.75, 0.625, 0.75, 0.625, 0.75, 0.625, 0.75, 0.625, 0.5, 0.625, 0.75, 0.625, 0.75, 0.625, 0.5, 0.625, 0.75, 0.375, 0.75, 0.375, 0.75, 0.625, 0.75, 0.375, 0.75, 0.625, 0.75, 0.625, 0.75, 0.375, 0.75, 0.625, 0.75, 0.375, 0.75, 0.375, 0.75, 0.625, 0.75, 0.375, 0.75, 0.375, 0.75, 0.375, 0.75, 0.375, 0.75, 0.625, 0.75, 0.375, 0.75, 0.375, 0.75, 0.625, 0.75, 0.625, 0.5, 0.625, 0.75, 0.625, 0.75, 0.625, 0.5, 0.375, 0.5, 0.625, 0.5, 0.625, 0.5, 0.375, 0.5, 0.625, 0.75, 0.375, 0.75, 0.375, 0.75, 0.625, 0.75, 0.375, 0.75, 0.375, 0.5, 0.375, 0.5, 0.375, 0.75, 0.375, 0.5, 0.625, 0.5, 0.625, 0.5, 0.375, 0.5, 0.625, 0.75, 0.625, 0.75, 0.625, 0.75, 0.625, 0.75, 0.375, 0.75, 0.625, 0.75, 0.625, 0.75, 0.375, 0.75, 0.375, 0.75, 0.375, 0.5, 0.375, 0.5, 0.375, 0.75, 0.625, 0.75, 0.375, 0.75, 0.375, 0.75, 0.625, 0.75, 0.375, 0.75, 0.375, 0.75, 0.375, 0.75, 0.375, 0.75, 0.375, 0.75, 0.625, 0.75, 0.625, 0.75, 0.375, 0.75, 0.625, 0.75, 0.625, 0.75, 0.625, 0.75, 0.625, 0.75, 0.375, 0.75, 0.375, 0.75, 0.375, 0.75, 0.375, 0.75, 0.625, 0.75, 0.375, 0.75, 0.375, 0.75, 0.625, 0.75, 0.625, 0.5, 0.625, 0.75, 0.625, 0.75, 0.625, 0.5, 0.375, 0.5, 0.625, 0.5, 0.625, 0.5, 0.375, 0.5, 0.625, 0.75, 0.625, 0.75, 0.625, 0.75, 0.625, 0.75, 0.375, 0.75, 0.625, 0.75, 0.625, 0.75, 0.375, 0.75, 0.625, 0.75, 0.375, 0.75, 0.375, 0.75, 0.625, 0.75, 0.375, 0.75, 0.375, 0.5, 0.375, 0.5, 0.375, 0.75, 0.375, 0.75, 0.375, 0.5, 0.375, 0.5, 0.375, 0.75, 0.625, 0.75, 0.375, 0.75, 0.375, 0.75, 0.625, 0.75, 0.375, 0.75, 0.375, 0.75, 0.375, 0.75, 0.375, 0.75, 0.625, 0.75, 0.375, 0.75, 0.375, 0.75, 0.625, 0.75, 0.625, 0.5, 0.625, 0.75, 0.625, 0.75, 0.625, 0.5, 0.375, 0.5, 0.625, 0.5, 0.625, 0.5, 0.375, 0.5, 0.875, 0.5, 0.875, 0.75, 0.875, 0.75, 0.875, 0.5, 0.625, 0.75, 0.625, 0.5, 0.625, 0.5, 0.625, 0.75, 0.625, 0.5, 0.625, 0.5, 0.625, 0.5, 0.625, 0.5, 0.875, 0.75, 0.875, 0.75, 0.875, 0.75, 0.875, 0.75, 0.875, 0.75, 0.625, 0.75, 0.625, 0.75, 0.875, 0.75, 0.625, 0.5, 0.875, 0.5, 0.875, 0.5, 0.625, 0.5, 0.625, 0.75, 0.625, 0.75, 0.625, 0.75, 0.625, 0.75, 0.625, 0.75, 0.625, 0.75, 0.625, 0.75, 0.625, 0.75, 0.125, 0.75, 0.125, 0.5, 0.125, 0.75, 0.125, 0.75, 0.125, 0.75, 0.125, 0.75, 0.375, 0.75, 0.375, 0.75, 0.375, 0.75, 0.375, 0.75, 0.125, 0.75, 0.375, 0.75, 0.375, 0.75, 0.375, 0.75, 0.375, 0.75, 0.125, 0.5, 0.375, 0.5, 0.125, 0.5, 0.375, 0.5, 0.375, 0.5, 0.375, 0.5, 0.375, 0.5, 0.375, 0.75, 0.375, 0.5, 0.625, 0.75, 0.625, 0.75, 0.625, 0.75, 0.625, 0.75, 0.625, 0.5, 0.875, 0.5, 0.875, 0.5, 0.625, 0.5, 0.625, 0.5, 0.625, 0.5, 0.625, 0.5, 0.625, 0.5, 0.625, 0.75, 0.625, 0.75, 0.625, 0.75, 0.625, 0.75, 0.875, 0.75, 0.875, 0.75, 0.875, 0.75, 0.875, 0.75, 0.875, 0.5, 0.875, 0.75, 0.875, 0.75, 0.875, 0.5, 0.625, 0.75, 0.625, 0.5, 0.625, 0.5, 0.625, 0.75, 0.875, 0.75, 0.625, 0.75, 0.625, 0.75, 0.875, 0.75, 0.625, 0.5, 0.875, 0.5, 0.875, 0.5, 0.625, 0.5, 0.625, 0.5, 0.625, 0.5, 0.625, 0.5, 0.625, 0.5, 0.625, 0.75, 0.625, 0.75, 0.625, 0.75, 0.625, 0.75, 0.875, 0.75, 0.875, 0.75, 0.875, 0.75, 0.875, 0.75, 0.875, 0.5, 0.875, 0.75, 0.875, 0.75, 0.875, 0.5, 0.625, 0.75, 0.625, 0.5, 0.625, 0.5, 0.625, 0.75, 0.875, 0.75, 0.625, 0.75, 0.625, 0.75, 0.875, 0.75, 0.625, 0.75, 0.625, 0.75, 0.625, 0.75, 0.625, 0.75, 0.875, 0.75, 0.875, 0.75, 0.875, 0.75, 0.625, 0.5, 0.625, 0.5, 0.625, 0.5, 0.625, 0.75, 0.625, 0.5, 0.625, 0.75, 0.875, 0.5, 0.875, 0.75, 0.875, 0.5, 0.625, 0.75, 0.625, 0.75, 0.625, 0.75, 0.625, 0.75, 0.625, 0.75, 0.625, 0.75, 0.625, 0.5, 0.875, 0.5, 0.625, 0.5, 0.875, 0.75, 0.625, 0.75, 0.875, 0.75, 0.875, 0.5, 0.625, 0.25, 0.625, 0.25, 0.75, 0.375, 0.875, 0.75, 0.875, 0.75, 0.875, 0.75, 0.875, 0.75, 0.875, 0.75, 0.875, 0.75, 0.875, 0.75, 0.875, 0.75, 0.625, 0.75, 0.625, 0.75, 0.625, 0.75, 0.625, 0.75, 0.625, 0.75, 0.625, 0.75, 0.625, 0.75, 0.625, 0.75, 0.625, 0.75, 0.625, 0.75, 0.625, 0.75, 0.625, 0.75, 0.625, 0.5, 0.625, 0.5, 0.625, 0.5, 0.625, 0.5, 0.625, 0.5, 0.625, 0.5, 0.625, 0.5, 0.625, 0.5, 0.375, 0.5, 0.625, 0.5, 0.625, 0.5, 0.375, 0.5, 0.625, 0.5, 0.625, 0.5, 0.625, 0.5, 0.625, 0.5, 0.375, 0.5, 0.125, 0.5, 0.125, 0.5, 0.375, 0.5, 0.375, 0.5, 0.375, 0.5, 0.375, 0.5, 0.375, 0.5, 0.625, 0.5, 0.375, 0.5, 0.375, 0.5, 0.625, 0.5, 0.875, 0.5, 0.625, 0.5, 0.625, 0.5, 0.875, 0.5, 0.625, 0.5, 0.375, 0.5, 0.375, 0.5, 0.625, 0.5, 0.625, 0.5, 0.625, 0.5, 0.625, 0.5, 0.625, 0.5, 0.875, 0.5, 0.625, 0.5, 0.625, 0.5, 0.875, 0.5, 0.625, 0.5, 0.375, 0.5, 0.375, 0.5, 0.625, 0.5, 0.375, 0.25, 0.625, 0.25, 0.625, 0.25, 0.375, 0.25, 0.375, 0.5, 0.125, 0.5, 0.125, 0.5, 0.375, 0.5, 0.375, 0.5, 0.375, 0.5, 0.375, 0.5, 0.375, 0.5, 0.625, 0.5, 0.375, 0.5, 0.375, 0.5, 0.625, 0.5, 0.875, 0.5, 0.625, 0.5, 0.625, 0.5, 0.875, 0.5, 0.625, 0.5, 0.375, 0.5, 0.375, 0.5, 0.625, 0.5, 0.375, 0.25, 0.625, 0.25, 0.625, 0.5, 0.375, 0.5, 0.375, 0.5, 0.625, 0.5, 0.625, 0.5, 0.375, 0.5, 0.625, 0.5, 0.375, 0.5, 0.375, 0.5, 0.625, 0.5, 0.625, 0.5, 0.625, 0.5, 0.625, 0.5, 0.625, 0.5, 0.375, 0.5, 0.625, 0.5, 0.625, 0.5, 0.375, 0.5, 0.375, 0.25, 0.625, 0.25, 0.625, 0.25, 0.375, 0.25, 0.375, 0.5, 0.125, 0.5, 0.125, 0.5, 0.375, 0.5, 0.375, 0.5, 0.375, 0.5, 0.375, 0.5, 0.375, 0.5, 0.625, 0.75, 0.375, 0.75, 0.375, 0.75, 0.625, 0.75, 0.375, 0.75, 0.375, 0.75, 0.375, 0.75, 0.375, 0.75, 0.375, 0.75, 0.375, 0.75, 0.375, 0.75, 0.375, 0.75, 0.625, 0.75, 0.375, 0.75, 0.375, 0.75, 0.625, 0.75, 0.625, 0.5, 0.625, 0.75, 0.625, 0.75, 0.625, 0.5, 0.375, 0.5, 0.625, 0.5, 0.625, 0.5, 0.375, 0.5, 0.625, 0.75, 0.625, 0.75, 0.625, 0.75, 0.625, 0.75, 0.375, 0.75, 0.625, 0.75, 0.625, 0.75, 0.375, 0.75, 0.625, 0.75, 0.375, 0.75, 0.375, 0.75, 0.625, 0.75, 0.375, 0.75, 0.375, 0.5, 0.375, 0.5, 0.375, 0.75, 0.625, 0.5, 0.625, 0.75, 0.625, 0.75, 0.625, 0.5, 0.375, 0.5, 0.625, 0.5, 0.625, 0.5, 0.375, 0.5, 0.625, 0.75, 0.625, 0.75, 0.625, 0.75, 0.625, 0.75, 0.375, 0.75, 0.625, 0.75, 0.625, 0.75, 0.375, 0.75, 0.375, 0.75, 0.375, 0.5, 0.375, 0.5, 0.375, 0.75, 0.625, 0.75, 0.375, 0.75, 0.375, 0.75, 0.625, 0.75, 0.375, 0.75, 0.375, 0.5, 0.375, 0.5, 0.375, 0.75, 0.375, 0.75, 0.625, 0.75, 0.625, 0.75, 0.375, 0.75, 0.375, 0.75, 0.375, 0.75, 0.375, 0.75, 0.375, 0.75, 0.625, 0.75, 0.375, 0.75, 0.375, 0.75, 0.625, 0.75, 0.625, 0.5, 0.625, 0.75, 0.625, 0.75, 0.625, 0.5, 0.375, 0.5, 0.625, 0.5, 0.625, 0.5, 0.375, 0.5, 0.625, 0.75, 0.625, 0.75, 0.625, 0.75, 0.625, 0.75, 0.375, 0.75, 0.625, 0.75, 0.625, 0.75, 0.375, 0.75, 0.375, 0.75, 0.625, 0.75, 0.625, 0.75, 0.375, 0.75, 0.375, 0.5, 0.625, 0.5, 0.625, 0.75, 0.375, 0.75, 0.625, 0.75, 0.375, 0.75, 0.375, 0.75, 0.625, 0.75, 0.375, 0.75, 0.375, 0.75, 0.375, 0.75, 0.375, 0.75, 0.625, 0.75, 0.375, 0.75, 0.375, 0.75, 0.625, 0.75, 0.625, 0.5, 0.625, 0.75, 0.625, 0.75, 0.625, 0.5, 0.375, 0.5, 0.625, 0.5, 0.625, 0.5, 0.375, 0.5, 0.625, 0.75, 0.625, 0.75, 0.625, 0.75, 0.625, 0.75, 0.625, 0.75, 0.875, 0.75, 0.875, 0.75, 0.625, 0.75, 0.375, 0.75, 0.625, 0.75, 0.625, 0.75, 0.375, 0.75, 0.625, 0.0, 0.375, 0.0, 0.375, 0.0, 0.625, 0.0, 0.375, 0.75, 0.375, 0.75, 0.375, 0.75, 0.375, 0.75, 0.625, 0.75, 0.375, 0.75, 0.375, 0.75, 0.625, 0.75, 0.125, 0.75, 0.375, 0.75, 0.375, 0.75, 0.125, 0.75, 0.375, 0.75, 0.625, 0.75, 0.625, 0.75, 0.375, 0.75, 0.625, 0.75, 0.625, 0.75, 0.625, 0.75, 0.625, 0.75, 0.375, 0.75, 0.625, 0.75, 0.625, 0.75, 0.375, 0.75, 0.125, 0.75, 0.375, 0.75, 0.375, 0.75, 0.125, 0.75, 0.625, 0.0, 0.375, 0.0, 0.375, 0.0, 0.625, 0.0, 0.375, 0.75, 0.375, 0.75, 0.375, 0.75, 0.375, 0.75, 0.625, 0.75, 0.375, 0.75, 0.375, 0.75, 0.625, 0.75, 0.125, 0.75, 0.375, 0.75, 0.375, 0.75, 0.125, 0.75, 0.375, 0.75, 0.625, 0.75, 0.625, 0.75, 0.375, 0.75, 0.625, 0.75, 0.625, 0.75, 0.625, 0.75, 0.625, 0.75, 0.625, 0.75, 0.375, 0.75, 0.375, 0.75, 0.625, 0.75, 0.375, 0.75, 0.625, 0.75, 0.625, 1.0, 0.375, 1.0, 0.625, 0.75, 0.625, 0.75, 0.625, 0.75, 0.625, 0.75, 0.375, 0.75, 0.625, 0.75, 0.625, 0.75, 0.375, 0.75, 0.625, 0.75, 0.875, 0.75, 0.875, 0.75, 0.625, 0.75, 0.625, 0.0, 0.375, 0.0, 0.375, 0.0, 0.625, 0.0, 0.375, 0.75, 0.375, 0.75, 0.375, 0.75, 0.375, 0.75, 0.625, 0.75, 0.375, 0.75, 0.375, 0.75, 0.625, 0.75, 0.125, 0.5, 0.125, 0.75, 0.125, 0.75, 0.125, 0.5, 0.625, 0.25, 0.375, 0.25, 0.375, 0.25, 0.625, 0.25, 0.125, 0.75, 0.125, 0.75, 0.125, 0.75, 0.125, 0.75, 0.625, 0.0, 0.375, 0.0, 0.375, 0.0, 0.625, 0.0, 0.875, 0.75, 0.875, 0.5, 0.875, 0.5, 0.875, 0.75, 0.375, 0.0, 0.625, 0.0, 0.625, 0.0, 0.375, 0.0, 0.875, 0.75, 0.875, 0.75, 0.875, 0.75, 0.875, 0.75, 0.375, 0.0, 0.625, 0.0, 0.625, 0.0, 0.375, 0.0, 0.375, 0.0, 0.625, 0.0, 0.625, 0.0, 0.375, 0.0, 0.875, 0.75, 0.875, 0.75, 0.875, 0.75, 0.875, 0.75, 0.125, 0.75, 0.125, 0.75, 0.125, 0.75, 0.125, 0.75, 0.625, 0.0, 0.375, 0.0, 0.375, 0.0, 0.625, 0.0, 0.875, 0.75, 0.875, 0.5, 0.875, 0.5, 0.875, 0.75, 0.375, 0.0, 0.625, 0.0, 0.625, 0.0, 0.375, 0.0, 0.875, 0.75, 0.875, 0.75, 0.875, 0.75, 0.875, 0.75, 0.375, 0.0, 0.625, 0.0, 0.625, 0.0, 0.375, 0.0, 0.625, 0.0, 0.375, 0.0, 0.375, 0.0, 0.625, 0.0, 0.375, 0.0, 0.625, 0.0, 0.625, 0.25, 0.375, 0.25, 0.625, 0.25, 0.375, 0.25, 0.375, 0.25, 0.625, 0.25, 0.125, 0.5, 0.125, 0.75, 0.125, 0.75, 0.125, 0.5, 0.125, 0.75, 0.125, 0.75, 0.125, 0.75, 0.125, 0.75, 0.625, 0.0, 0.375, 0.0, 0.375, 0.0, 0.625, 0.0, 0.875, 0.75, 0.875, 0.5, 0.875, 0.5, 0.875, 0.75, 0.375, 0.0, 0.625, 0.0, 0.625, 0.0, 0.375, 0.0, 0.0, 0.0, 0.0, 0.0, 0.0, 0.0, 0.0, 0.0, 0.0, 0.0, 0.0, 0.0, 0.0, 0.0, 0.0, 0.0, 0.0, 0.0, 0.0, 0.0, 0.0, 0.0, 0.0, 0.0, 0.0, 0.0, 0.0, 0.0, 0.0, 0.0, 0.0, 0.0, 0.0, 0.0, 0.0, 0.0, 0.0, 0.0, 0.0, 0.0, 0.0, 0.0, 0.0, 0.0, 0.0, 0.0, 0.0, 0.0, 0.0, 0.0, 0.0, 0.0, 0.0, 0.0, 0.0, 0.0, 0.0, 0.0, 0.0, 0.0, 0.0, 0.0, 0.0, 0.0, 0.0, 0.0, 0.0, 0.0, 0.0, 0.0, 0.0, 0.0, 0.0, 0.0, 0.0, 0.0, 0.0, 0.0, 0.0, 0.0, 0.0, 0.0, 0.0, 0.0, 0.0, 0.0, 0.0, 0.0, 0.0, 0.0, 0.0, 0.0, 0.0, 0.0, 0.0, 0.0, 0.0, 0.0, 0.0, 0.0, 0.0, 0.0, 0.0, 0.0, 0.0, 0.0, 0.0, 0.0, 0.0, 0.0, 0.0, 0.0, 0.0, 0.0, 0.0, 0.0, 0.0, 0.0, 0.0, 0.0, 0.0, 0.0, 0.0, 0.0, 0.0, 0.0, 0.0, 0.0])
me_cube.materials.append(mat_material)
me_cube.use_remesh_preserve_volume = False
me_cube.use_remesh_preserve_attributes = False
me_cube.use_mirror_vertex_groups = False
me_cube.update()
arm_armature = bpy.data.armatures.new('Armature')  # bones are not reproduced

# ---- objects
ob_cube = bpy.data.objects.new('Cube', me_cube)
ob_camera = bpy.data.objects.new('Camera', cam_camera)
ob_armature = bpy.data.objects.new('Armature', arm_armature)
ob_sun = bpy.data.objects.new('Sun', light_sun)
ob_point = bpy.data.objects.new('Point', light_point)

# ---- transforms, parenting, visibility, modifiers, constraints
ob_cube.parent = ob_armature
ob_cube.matrix_parent_inverse = Matrix(((0.327, -0.0, 0.0, 0.03572), (-0.0, 0.327, -0.0, 0.0379), (-0.0, 0.0, 0.327, -3.774e-08), (-0.0, 0.0, -0.0, 1.0)))
ob_cube.location = (0.0, 0.0, 0.0)
ob_cube.lock_rotations_4d = False
ob_cube.empty_display_type = 'ARROWS'
ob_cube.lineart.crease_threshold = 0.0
_vg = ob_cube.vertex_groups.new(name='Head')
for _i, _w in zip([0, 2, 4, 6, 8, 11, 12, 14, 176, 178, 179, 180, 181, 182, 183, 184, 185, 186, 187, 188, 189, 190, 191, 192, 193, 194, 195, 196, 197, 198, 199, 200, 201], [0.1161, 0.07457, 0.1097, 0.05349, 0.1125, 0.07548, 0.1056, 0.07476, 0.9006, 0.6976, 0.7091, 0.7405, 0.6842, 0.7082, 0.7618, 0.7745, 0.733, 0.973, 0.9095, 0.9248, 0.8966, 0.9072, 0.9358, 0.9391, 0.922, 0.9758, 0.9802, 0.9719, 0.9748, 0.9831, 0.9837, 0.9791, 0.9892]): _vg.add([_i], _w, 'REPLACE')
_vg = ob_cube.vertex_groups.new(name='Arm1')
for _i, _w in zip([7, 8, 9, 12, 13, 14, 15, 17, 18, 19, 23, 26, 27, 177, 182, 184, 185, 193, 306], [0.02823, 0.0771, 0.6094, 0.03363, 0.06007, 0.7301, 0.7873, 0.06786, 0.03334, 0.01885, 0.03654, 0.04556, 0.02846, 0.02411, 0.03879, 0.008875, 0.1504, 0.018, 0.03945]): _vg.add([_i], _w, 'REPLACE')
_vg = ob_cube.vertex_groups.new(name='Bone.002')
for _i, _w in zip([8, 14, 16, 17, 18, 19, 22, 26, 144, 146, 306, 307, 320, 321], [0.08483, 0.05543, 0.6417, 0.06961, 0.7631, 0.04842, 0.05823, 0.01306, 0.07733, 0.1585, 0.3881, 0.07926, 0.3499, 0.03866]): _vg.add([_i], _w, 'REPLACE')
_vg = ob_cube.vertex_groups.new(name='Bone.003')
for _i, _w in zip([9, 15, 16, 17, 18, 19, 144, 145, 146, 147, 306, 307, 320, 321], [0.09011, 0.04911, 0.08032, 0.7262, 0.1246, 0.8578, 0.02509, 0.07948, 0.6464, 0.08452, 0.06232, 0.3232, 0.04016, 0.01254]): _vg.add([_i], _w, 'REPLACE')
_vg = ob_cube.vertex_groups.new(name='Bone.004')
for _i, _w in zip([16, 17, 19, 144, 145, 146, 147, 150, 152, 153, 155, 307, 320, 321], [0.06235, 0.07749, 0.03489, 0.5931, 0.7802, 0.1059, 0.8249, 0.07223, 0.07276, 0.08741, 0.06473, 0.05296, 0.03118, 0.3327]): _vg.add([_i], _w, 'REPLACE')
_vg = ob_cube.vertex_groups.new(name='Bone.005')
for _i, _w in zip([144, 145, 146, 147, 152, 153, 154, 155, 160, 161, 162, 163, 307, 321], [0.1075, 0.08999, 0.05676, 0.07156, 0.7973, 0.7959, 0.9, 0.8758, 0.09354, 0.09328, 0.06483, 0.06345, 0.02838, 0.05375]): _vg.add([_i], _w, 'REPLACE')
_vg = ob_cube.vertex_groups.new(name='Bone.006')
for _i, _w in zip([152, 153, 154, 155, 160, 161, 162, 163, 168, 169, 170, 171], [0.08549, 0.09035, 0.04199, 0.05442, 0.7889, 0.7894, 0.8626, 0.8631, 0.09074, 0.09079, 0.06467, 0.06471]): _vg.add([_i], _w, 'REPLACE')
_vg = ob_cube.vertex_groups.new(name='Arm2')
for _i, _w in zip([1, 6, 7, 8, 9, 16, 21, 22, 47, 181, 182, 185, 190, 320], [0.0521, 0.03113, 0.6952, 0.5215, 0.08285, 0.05055, 0.01372, 0.02897, 0.03459, 0.0168, 0.1209, 0.001492, 0.00866, 0.03976]): _vg.add([_i], _w, 'REPLACE')
_vg = ob_cube.vertex_groups.new(name='Bone.007')
for _i, _w in zip([6, 20, 21, 22, 46, 148, 318, 319, 320], [0.0204, 0.6859, 0.05157, 0.04714, 0.02023, 0.1692, 0.3531, 0.08462, 0.02357]): _vg.add([_i], _w, 'REPLACE')
_vg = ob_cube.vertex_groups.new(name='Bone.008')
for _i, _w in zip([7, 8, 9, 16, 20, 21, 22, 23, 148, 149, 150, 151, 156, 318, 319, 320, 321], [0.05346, 0.09794, 0.1073, 0.08898, 0.1765, 0.8407, 0.7426, 0.8544, 0.5879, 0.08846, 0.08132, 0.05828, 0.008759, 0.08827, 0.294, 0.4158, 0.04066]): _vg.add([_i], _w, 'REPLACE')
_vg = ob_cube.vertex_groups.new(name='Bone.009')
for _i, _w in zip([21, 22, 23, 144, 148, 149, 150, 151, 156, 157, 158, 159, 319, 320, 321], [0.04176, 0.0555, 0.05535, 0.1216, 0.1374, 0.8041, 0.7113, 0.8662, 0.02533, 0.06832, 0.05114, 0.05349, 0.06871, 0.02775, 0.4164]): _vg.add([_i], _w, 'REPLACE')
_vg = ob_cube.vertex_groups.new(name='Bone.010')
for _i, _w in zip([148, 149, 150, 151, 156, 157, 158, 159, 164, 165, 166, 167, 319, 321], [0.06163, 0.0805, 0.08097, 0.05796, 0.8525, 0.8369, 0.889, 0.8838, 0.0778, 0.07731, 0.05721, 0.05777, 0.03082, 0.04049]): _vg.add([_i], _w, 'REPLACE')
_vg = ob_cube.vertex_groups.new(name='Bone.011')
for _i, _w in zip([156, 157, 158, 159, 164, 165, 166, 167, 172, 173, 174, 175], [0.06338, 0.07465, 0.04509, 0.05397, 0.8306, 0.8301, 0.8778, 0.8763, 0.07424, 0.07483, 0.05932, 0.0601]): _vg.add([_i], _w, 'REPLACE')
_vg = ob_cube.vertex_groups.new(name='Arm3')
for _i, _w in zip([0, 1, 2, 3, 5, 6, 7, 8, 9, 13, 15, 20, 40, 42, 44, 45, 46, 176, 177, 178, 179, 181, 182, 189, 316, 318], [0.5597, 0.6563, 0.001093, 0.05256, 0.0115, 0.4061, 0.09057, 0.004117, 0.04207, 0.02025, 0.000429, 0.003136, 0.08601, 0.07076, 0.05451, 0.06329, 0.02905, 0.03301, 0.8218, 0.1509, 0.01879, 0.1207, 0.006576, 0.02208, 0.06263, 0.01609]): _vg.add([_i], _w, 'REPLACE')
_vg = ob_cube.vertex_groups.new(name='Bone.012')
for _i, _w in zip([6, 46, 181, 318], [0.3874, 0.01397, 0.09149, 0.006984]): _vg.add([_i], _w, 'REPLACE')
_vg = ob_cube.vertex_groups.new(name='Bone.013')
for _i, _w in zip([0, 1, 6, 7, 20, 42, 44, 45, 46, 47, 50, 52, 53, 54, 55, 62, 178, 316, 317, 318, 319], [0.1082, 0.09416, 0.04052, 0.05751, 0.01492, 0.1171, 0.7436, 0.814, 0.8116, 0.8398, 0.01997, 0.1086, 0.09273, 0.7347, 0.1592, 0.04456, 0.005712, 0.4304, 0.0643, 0.4133, 0.3673]): _vg.add([_i], _w, 'REPLACE')
_vg = ob_cube.vertex_groups.new(name='Bone.014')
for _i, _w in zip([42, 44, 45, 46, 47, 50, 52, 53, 54, 55, 60, 61, 62, 63, 316, 317, 318, 319], [0.0006127, 0.06583, 0.07762, 0.003598, 0.06989, 0.1173, 0.6246, 0.794, 0.1122, 0.6863, 0.06665, 0.08109, 0.01317, 0.0969, 0.03322, 0.371, 0.001799, 0.05608]): _vg.add([_i], _w, 'REPLACE')
_vg = ob_cube.vertex_groups.new(name='Bone.015')
for _i, _w in zip([52, 53, 54, 55, 60, 61, 62, 63, 68, 69, 70, 71, 317, 319], [0.1032, 0.08502, 0.08869, 0.1243, 0.8164, 0.8114, 0.8248, 0.7833, 0.085, 0.08491, 0.1036, 0.1002, 0.0516, 0.04435]): _vg.add([_i], _w, 'REPLACE')
_vg = ob_cube.vertex_groups.new(name='Bone.016')
for _i, _w in zip([60, 61, 62, 63, 68, 69, 70, 71, 76, 77, 78, 79], [0.07976, 0.08503, 0.07858, 0.09251, 0.8144, 0.8137, 0.7787, 0.7788, 0.07578, 0.07635, 0.09281, 0.09331]): _vg.add([_i], _w, 'REPLACE')
_vg = ob_cube.vertex_groups.new(name='Arm4')
for _i, _w in zip([0, 1, 2, 3, 4, 5, 36, 39, 41, 43, 178, 179, 180, 187, 314], [0.04931, 0.06025, 0.7302, 0.7898, 0.03246, 0.05169, 0.05835, 0.06838, 0.02814, 0.04701, 0.03299, 0.1632, 0.01824, 0.02906, 0.05769]): _vg.add([_i], _w, 'REPLACE')
_vg = ob_cube.vertex_groups.new(name='Bone.017')
_vg = ob_cube.vertex_groups.new(name='Bone.018')
for _i, _w in zip([0, 1, 2, 3, 39, 40, 41, 42, 43, 44, 48, 49, 50, 51, 52, 59, 314, 315, 316, 317], [0.09331, 0.08486, 0.06314, 0.04425, 0.0506, 0.7466, 0.8737, 0.6505, 0.8577, 0.0763, 0.1147, 0.1117, 0.1244, 0.7844, 0.008207, 0.0447, 0.4542, 0.3922, 0.3634, 0.06631]): _vg.add([_i], _w, 'REPLACE')
_vg = ob_cube.vertex_groups.new(name='Bone.019')
for _i, _w in zip([40, 41, 42, 48, 49, 50, 51, 52, 56, 57, 58, 59, 315, 316, 317], [0.09754, 0.05862, 0.07906, 0.7263, 0.7774, 0.5463, 0.08348, 0.08779, 0.0963, 0.07992, 0.07938, 0.01251, 0.04174, 0.03953, 0.317]): _vg.add([_i], _w, 'REPLACE')
_vg = ob_cube.vertex_groups.new(name='Bone.020')
for _i, _w in zip([48, 49, 50, 51, 56, 57, 58, 59, 64, 65, 66, 67, 315, 317], [0.1096, 0.09129, 0.1214, 0.08081, 0.7679, 0.8055, 0.7824, 0.8333, 0.1031, 0.08783, 0.1035, 0.08882, 0.04041, 0.06071]): _vg.add([_i], _w, 'REPLACE')
_vg = ob_cube.vertex_groups.new(name='Bone.021')
for _i, _w in zip([56, 57, 58, 59, 64, 65, 66, 67, 72, 73, 74, 75], [0.1014, 0.0878, 0.09088, 0.07435, 0.7693, 0.8067, 0.7708, 0.8085, 0.09679, 0.07906, 0.09587, 0.07778]): _vg.add([_i], _w, 'REPLACE')
_vg = ob_cube.vertex_groups.new(name='Arm5')
for _i, _w in zip([3, 4, 5, 10, 11, 32, 33, 37, 38, 179, 180, 188, 312], [0.01711, 0.5772, 0.6636, 0.02403, 0.002072, 0.08764, 0.07354, 0.0606, 0.05287, 0.003868, 0.1214, 0.003122, 0.0632]): _vg.add([_i], _w, 'REPLACE')
_vg = ob_cube.vertex_groups.new(name='Bone.022')
for _i, _w in zip([2, 3, 4, 5, 33, 36, 37, 38, 39, 43, 84, 85, 86, 87, 312, 313, 314, 315], [0.05597, 0.03987, 0.1029, 0.08601, 0.1255, 0.8223, 0.8273, 0.7544, 0.7247, 0.01115, 0.1118, 0.07549, 0.04975, 0.2294, 0.4399, 0.02487, 0.3679, 0.1147]): _vg.add([_i], _w, 'REPLACE')
_vg = ob_cube.vertex_groups.new(name='Bone.023')
for _i, _w in zip([37, 38, 39, 81, 84, 85, 86, 87, 93, 94, 95, 312, 313, 314, 315], [0.06065, 0.03185, 0.08771, 0.08601, 0.12, 0.7655, 0.4118, 0.5114, 0.06694, 0.04351, 0.04358, 0.01593, 0.2489, 0.04386, 0.2557]): _vg.add([_i], _w, 'REPLACE')
_vg = ob_cube.vertex_groups.new(name='Bone.024')
for _i, _w in zip([36, 38, 39, 81, 84, 85, 86, 87, 92, 93, 94, 95, 100, 101, 102, 103, 312, 313, 314, 315], [0.06716, 0.02435, 0.02289, 0.09159, 0.737, 0.1375, 0.4392, 0.1953, 0.8591, 0.8373, 0.8571, 0.837, 0.1142, 0.08228, 0.08291, 0.1116, 0.01218, 0.2654, 0.01144, 0.09765]): _vg.add([_i], _w, 'REPLACE')
_vg = ob_cube.vertex_groups.new(name='Bone.025')
for _i, _w in zip([92, 93, 94, 95, 100, 101, 102, 103, 108, 109, 110, 111], [0.09298, 0.07717, 0.07278, 0.07966, 0.757, 0.8166, 0.8177, 0.7567, 0.1145, 0.08524, 0.08454, 0.114]): _vg.add([_i], _w, 'REPLACE')
_vg = ob_cube.vertex_groups.new(name='Bone.026')
for _i, _w in zip([100, 101, 102, 103, 108, 109, 110, 111, 286, 287, 288, 289], [0.1046, 0.08348, 0.08284, 0.1041, 0.7319, 0.8065, 0.8082, 0.7328, 0.1121, 0.08402, 0.08338, 0.1118]): _vg.add([_i], _w, 'REPLACE')
_vg = ob_cube.vertex_groups.new(name='Arm6')
for _i, _w in zip([4, 5, 10, 11, 12, 13, 28, 29, 34, 35, 180, 183, 191, 310], [0.04516, 0.05772, 0.7914, 0.7332, 0.02872, 0.05804, 0.02497, 0.04702, 0.01104, 0.02014, 0.01595, 0.1374, 0.00581, 0.03358]): _vg.add([_i], _w, 'REPLACE')
_vg = ob_cube.vertex_groups.new(name='Bone.027')
for _i, _w in zip([4, 5, 10, 11, 29, 32, 33, 34, 35, 38, 80, 81, 82, 83, 310, 311, 312, 313], [0.08017, 0.07284, 0.03902, 0.05878, 0.02602, 0.7489, 0.6401, 0.8934, 0.8435, 0.07117, 0.1023, 0.08817, 0.06215, 0.1923, 0.4347, 0.09614, 0.3556, 0.04409]): _vg.add([_i], _w, 'REPLACE')
_vg = ob_cube.vertex_groups.new(name='Bone.028')
for _i, _w in zip([35, 81, 83, 91, 310, 311, 313], [0.0546, 0.008085, 0.6238, 0.003944, 0.0273, 0.3119, 0.004043]): _vg.add([_i], _w, 'REPLACE')
_vg = ob_cube.vertex_groups.new(name='Bone.029')
for _i, _w in zip([32, 33, 34, 80, 81, 82, 83, 86, 88, 89, 90, 91, 96, 97, 311, 312, 313], [0.09156, 0.07697, 0.04044, 0.7453, 0.6168, 0.8309, 0.07769, 0.06288, 0.1678, 0.6755, 0.07616, 0.07905, 0.00605, 0.07951, 0.03884, 0.03848, 0.3398]): _vg.add([_i], _w, 'REPLACE')
_vg = ob_cube.vertex_groups.new(name='Bone.030')
for _i, _w in zip([80, 81, 82, 83, 88, 89, 90, 91, 96, 97, 98, 99, 311, 313], [0.09418, 0.01551, 0.07105, 0.06983, 0.6974, 0.1862, 0.8365, 0.8149, 0.09022, 0.02422, 0.06987, 0.06323, 0.03492, 0.007757]): _vg.add([_i], _w, 'REPLACE')
_vg = ob_cube.vertex_groups.new(name='Bone.031')
for _i, _w in zip([88, 89, 90, 91, 96, 97, 98, 99, 104, 105, 106, 107], [0.09906, 0.08822, 0.06933, 0.05835, 0.753, 0.754, 0.8373, 0.8406, 0.1165, 0.1156, 0.07756, 0.07569]): _vg.add([_i], _w, 'REPLACE')
_vg = ob_cube.vertex_groups.new(name='Arm7')
for _i, _w in zip([10, 12, 13, 15, 25, 31], [0.01171, 0.01064, 0.6166, 0.0263, 0.04686, 0.06093]): _vg.add([_i], _w, 'REPLACE')
_vg = ob_cube.vertex_groups.new(name='Bone.032')
for _i, _w in zip([10, 11, 12, 13, 24, 28, 29, 30, 31, 116, 117, 118, 119, 308, 309, 310, 311], [0.03787, 0.0532, 0.07889, 0.08183, 0.08203, 0.8761, 0.7796, 0.7124, 0.7972, 0.08283, 0.2058, 0.09237, 0.09412, 0.3972, 0.04619, 0.3898, 0.1029]): _vg.add([_i], _w, 'REPLACE')
_vg = ob_cube.vertex_groups.new(name='Bone.033')
for _i, _w in zip([28, 29, 30, 31, 112, 116, 117, 118, 119, 124, 125, 126, 127, 308, 309, 310, 311], [0.05954, 0.09339, 0.0682, 0.07944, 0.08961, 0.8016, 0.6718, 0.5964, 0.771, 0.08139, 0.04907, 0.08212, 0.09558, 0.0341, 0.343, 0.04669, 0.3359]): _vg.add([_i], _w, 'REPLACE')
_vg = ob_cube.vertex_groups.new(name='Bone.034')
for _i, _w in zip([116, 117, 118, 119, 124, 125, 126, 127, 132, 133, 134, 135, 309, 311], [0.09776, 0.07692, 0.1147, 0.09676, 0.8288, 0.8647, 0.7812, 0.778, 0.08042, 0.08246, 0.09757, 0.09753, 0.05734, 0.03846]): _vg.add([_i], _w, 'REPLACE')
_vg = ob_cube.vertex_groups.new(name='Bone.035')
for _i, _w in zip([124, 125, 126, 127, 132, 133, 134, 135, 140, 141, 142, 143], [0.07393, 0.06181, 0.09151, 0.0971, 0.8262, 0.8267, 0.7823, 0.7819, 0.08184, 0.08123, 0.09393, 0.09439]): _vg.add([_i], _w, 'REPLACE')
_vg = ob_cube.vertex_groups.new(name='Bone.036')
for _i, _w in zip([132, 133, 134, 135, 140, 141, 142, 143, 262, 263, 264, 265], [0.07477, 0.07416, 0.0919, 0.09232, 0.8054, 0.8068, 0.7706, 0.7695, 0.09899, 0.09838, 0.1128, 0.1133]): _vg.add([_i], _w, 'REPLACE')
_vg = ob_cube.vertex_groups.new(name='Arm8')
for _i, _w in zip([12, 13, 24, 30, 184, 185, 308], [0.5894, 0.003224, 0.04239, 0.05301, 0.1101, 0.003215, 0.0477]): _vg.add([_i], _w, 'REPLACE')
_vg = ob_cube.vertex_groups.new(name='Bone.037')
for _i, _w in zip([12, 13, 14, 15, 18, 24, 25, 26, 27, 30, 112, 113, 114, 115, 118, 306, 307, 308, 309], [0.08004, 0.08282, 0.05389, 0.05064, 0.004335, 0.746, 0.8325, 0.7931, 0.8674, 0.09558, 0.0818, 0.07663, 0.2451, 0.08658, 0.005935, 0.3987, 0.1226, 0.4208, 0.04387]): _vg.add([_i], _w, 'REPLACE')
_vg = ob_cube.vertex_groups.new(name='Bone.038')
for _i, _w in zip([24, 25, 26, 27, 112, 113, 114, 115, 118, 120, 121, 122, 123, 306, 307, 308, 309], [0.06677, 0.06929, 0.08568, 0.06489, 0.6688, 0.818, 0.6314, 0.7946, 0.1216, 0.06466, 0.07542, 0.07001, 0.09172, 0.04284, 0.3157, 0.03338, 0.3952]): _vg.add([_i], _w, 'REPLACE')
_vg = ob_cube.vertex_groups.new(name='Bone.039')
for _i, _w in zip([112, 113, 114, 115, 120, 121, 122, 123, 128, 129, 130, 131, 307, 309], [0.1008, 0.08072, 0.07633, 0.09857, 0.8429, 0.8328, 0.8204, 0.7919, 0.07579, 0.07648, 0.09496, 0.09354, 0.03817, 0.05041]): _vg.add([_i], _w, 'REPLACE')
_vg = ob_cube.vertex_groups.new(name='Bone.040')
for _i, _w in zip([120, 121, 122, 123, 128, 129, 130, 131, 136, 137, 138, 139], [0.0667, 0.0755, 0.07827, 0.09263, 0.8376, 0.8351, 0.7945, 0.7934, 0.07734, 0.07865, 0.08883, 0.0899]): _vg.add([_i], _w, 'REPLACE')
_vg = ob_cube.vertex_groups.new(name='Bone.041')
for _i, _w in zip([128, 129, 130, 131, 136, 137, 138, 139, 258, 259, 260, 261], [0.07034, 0.07164, 0.08728, 0.08827, 0.8173, 0.814, 0.7846, 0.7821, 0.09362, 0.09507, 0.1074, 0.1085]): _vg.add([_i], _w, 'REPLACE')
_vg = ob_cube.vertex_groups.new(name='Bone.042')
for _i, _w in zip([160, 161, 162, 163, 168, 169, 170, 171, 226, 227, 228, 229], [0.09392, 0.09397, 0.06289, 0.06293, 0.7947, 0.7947, 0.8597, 0.8597, 0.08933, 0.08933, 0.06292, 0.06292]): _vg.add([_i], _w, 'REPLACE')
_vg = ob_cube.vertex_groups.new(name='Bone.044')
for _i, _w in zip([168, 169, 170, 171, 226, 227, 228, 229, 234, 235, 236, 237], [0.0922, 0.0922, 0.06494, 0.06494, 0.8036, 0.8036, 0.8666, 0.8666, 0.08272, 0.08274, 0.05777, 0.05778]): _vg.add([_i], _w, 'REPLACE')
_vg = ob_cube.vertex_groups.new(name='Bone.046')
for _i, _w in zip([226, 227, 228, 229, 234, 235, 236, 237, 242, 243, 244, 245, 250, 251, 253], [0.08677, 0.08679, 0.06059, 0.0606, 0.8188, 0.8191, 0.8775, 0.8776, 0.09537, 0.09879, 0.06657, 0.06942, 0.0001652, 0.0565, 0.04421]): _vg.add([_i], _w, 'REPLACE')
_vg = ob_cube.vertex_groups.new(name='Bone.048')
for _i, _w in zip([234, 235, 236, 237, 242, 243, 244, 245, 250, 251, 252, 253], [0.08843, 0.08814, 0.05991, 0.05973, 0.8942, 0.8904, 0.9284, 0.9253, 0.9723, 0.9377, 0.9844, 0.9487]): _vg.add([_i], _w, 'REPLACE')
_vg = ob_cube.vertex_groups.new(name='Bone.043')
for _i, _w in zip([164, 165, 166, 167, 172, 173, 174, 175, 230, 231, 232, 233], [0.07721, 0.0778, 0.05677, 0.05758, 0.8365, 0.8352, 0.8729, 0.8711, 0.07289, 0.07342, 0.05754, 0.05828]): _vg.add([_i], _w, 'REPLACE')
_vg = ob_cube.vertex_groups.new(name='Bone.045')
for _i, _w in zip([172, 173, 174, 175, 230, 231, 232, 233, 238, 239, 240, 241], [0.07523, 0.07578, 0.05938, 0.06015, 0.8441, 0.8429, 0.8794, 0.8777, 0.06708, 0.06758, 0.0527, 0.05339]): _vg.add([_i], _w, 'REPLACE')
_vg = ob_cube.vertex_groups.new(name='Bone.047')
for _i, _w in zip([230, 231, 232, 233, 238, 239, 240, 241, 246, 247, 248, 249, 254, 255, 256], [0.07036, 0.07089, 0.05528, 0.056, 0.8569, 0.8557, 0.8894, 0.8878, 0.08099, 0.0808, 0.0631, 0.06201, 0.05662, 0.04836, 0.03804]): _vg.add([_i], _w, 'REPLACE')
_vg = ob_cube.vertex_groups.new(name='Bone.049')
for _i, _w in zip([238, 239, 240, 241, 246, 247, 248, 249, 254, 255, 256, 257], [0.0698, 0.07041, 0.05402, 0.05487, 0.9122, 0.9124, 0.9327, 0.9338, 0.9388, 0.9468, 0.9527, 0.9831]): _vg.add([_i], _w, 'REPLACE')
_vg = ob_cube.vertex_groups.new(name='Bone.050')
for _i, _w in zip([68, 69, 70, 71, 76, 77, 78, 79, 206, 207, 208, 209], [0.08251, 0.08302, 0.09466, 0.09531, 0.8339, 0.8327, 0.7926, 0.7916, 0.07325, 0.0738, 0.08928, 0.08965]): _vg.add([_i], _w, 'REPLACE')
_vg = ob_cube.vertex_groups.new(name='Bone.052')
for _i, _w in zip([76, 77, 78, 79, 206, 207, 208, 209, 214, 215, 216, 217, 223, 224, 225], [0.07379, 0.0743, 0.08985, 0.09025, 0.8367, 0.8357, 0.7966, 0.7957, 0.09129, 0.09491, 0.1102, 0.1111, 0.05032, 0.006284, 0.008724]): _vg.add([_i], _w, 'REPLACE')
_vg = ob_cube.vertex_groups.new(name='Bone.054')
for _i, _w in zip([206, 207, 208, 209, 214, 215, 216, 217, 222, 223, 224, 225], [0.08237, 0.08276, 0.1024, 0.1028, 0.8996, 0.8956, 0.876, 0.875, 0.9776, 0.9444, 0.9684, 0.9671]): _vg.add([_i], _w, 'REPLACE')
_vg = ob_cube.vertex_groups.new(name='Bone.051')
for _i, _w in zip([64, 65, 66, 67, 72, 73, 74, 75, 202, 203, 204, 205], [0.09916, 0.08575, 0.09806, 0.08449, 0.7823, 0.8259, 0.7845, 0.8288, 0.09308, 0.07644, 0.09227, 0.07526]): _vg.add([_i], _w, 'REPLACE')
_vg = ob_cube.vertex_groups.new(name='Bone.053')
for _i, _w in zip([72, 73, 74, 75, 202, 203, 204, 205, 210, 211, 212, 213, 218, 220], [0.0937, 0.07697, 0.09285, 0.07581, 0.7865, 0.8287, 0.7886, 0.8316, 0.114, 0.09432, 0.1133, 0.09291, 0.0007029, 0.004739]): _vg.add([_i], _w, 'REPLACE')
_vg = ob_cube.vertex_groups.new(name='Bone.055')
for _i, _w in zip([202, 203, 204, 205, 210, 211, 212, 213, 218, 219, 220, 221], [0.1074, 0.08644, 0.1063, 0.08498, 0.871, 0.8958, 0.8718, 0.8975, 0.9714, 0.9805, 0.9691, 0.9816]): _vg.add([_i], _w, 'REPLACE')
_vg = ob_cube.vertex_groups.new(name='Bone.056')
for _i, _w in zip([108, 109, 110, 111, 286, 287, 288, 289, 294, 295, 296, 297, 302, 305], [0.1184, 0.08926, 0.08858, 0.118, 0.7535, 0.8237, 0.8253, 0.7545, 0.1121, 0.08365, 0.08307, 0.1123, 0.00619, 0.01243]): _vg.add([_i], _w, 'REPLACE')
_vg = ob_cube.vertex_groups.new(name='Bone.058')
for _i, _w in zip([286, 287, 288, 289, 294, 295, 296, 297, 302, 303, 304, 305], [0.09646, 0.07204, 0.07149, 0.09646, 0.7281, 0.8012, 0.8027, 0.732, 0.1899, 0.1436, 0.14, 0.2114]): _vg.add([_i], _w, 'REPLACE')
_vg = ob_cube.vertex_groups.new(name='Bone.060')
for _i, _w in zip([294, 295, 296, 297, 302, 303, 304, 305], [0.1406, 0.1051, 0.1044, 0.1366, 0.7774, 0.8383, 0.8424, 0.7523]): _vg.add([_i], _w, 'REPLACE')
_vg = ob_cube.vertex_groups.new(name='Bone.057')
for _i, _w in zip([96, 97, 98, 99, 104, 105, 106, 107, 282, 283, 284, 285, 290, 291, 292, 293, 298, 299], [0.1234, 0.1222, 0.08268, 0.08062, 0.8473, 0.8486, 0.907, 0.9095, 0.8632, 0.8644, 0.9179, 0.9202, 0.1303, 0.1296, 0.08296, 0.08134, 0.01683, 0.02435]): _vg.add([_i], _w, 'REPLACE')
_vg = ob_cube.vertex_groups.new(name='Bone.059')
for _i, _w in zip([282, 283, 284, 285, 290, 291, 292, 293, 298, 299, 300, 301], [0.09807, 0.09782, 0.06553, 0.06403, 0.7252, 0.7314, 0.8212, 0.8257, 0.197, 0.2214, 0.1314, 0.1355]): _vg.add([_i], _w, 'REPLACE')
_vg = ob_cube.vertex_groups.new(name='Bone.061')
for _i, _w in zip([290, 291, 292, 293, 298, 299, 300, 301], [0.1416, 0.1361, 0.09493, 0.09216, 0.7688, 0.7406, 0.8534, 0.849]): _vg.add([_i], _w, 'REPLACE')
_vg = ob_cube.vertex_groups.new(name='Bone.062')
for _i, _w in zip([140, 141, 142, 143, 262, 263, 264, 265, 270, 271, 272, 273, 281], [0.09109, 0.09051, 0.1052, 0.1057, 0.7834, 0.7849, 0.7485, 0.7474, 0.1045, 0.104, 0.1188, 0.1196, 0.00561]): _vg.add([_i], _w, 'REPLACE')
_vg = ob_cube.vertex_groups.new(name='Bone.064')
for _i, _w in zip([262, 263, 264, 265, 270, 271, 272, 273, 278, 279, 280, 281], [0.09242, 0.09192, 0.105, 0.1056, 0.7675, 0.7698, 0.7318, 0.7327, 0.1357, 0.1427, 0.1563, 0.1741]): _vg.add([_i], _w, 'REPLACE')
_vg = ob_cube.vertex_groups.new(name='Bone.066')
for _i, _w in zip([270, 271, 272, 273, 278, 279, 280, 281], [0.113, 0.1114, 0.1293, 0.1274, 0.8425, 0.8345, 0.8147, 0.7935]): _vg.add([_i], _w, 'REPLACE')
_vg = ob_cube.vertex_groups.new(name='Bone.063')
for _i, _w in zip([136, 137, 138, 139, 258, 259, 260, 261, 266, 267, 268, 269, 277], [0.08638, 0.08773, 0.09991, 0.1009, 0.7966, 0.7931, 0.7626, 0.7599, 0.09904, 0.1005, 0.1131, 0.1145, 0.0005826]): _vg.add([_i], _w, 'REPLACE')
_vg = ob_cube.vertex_groups.new(name='Bone.065')
for _i, _w in zip([258, 259, 260, 261, 266, 267, 268, 269, 274, 275, 276, 277], [0.08775, 0.08899, 0.1002, 0.1014, 0.7821, 0.7777, 0.7465, 0.7457, 0.1375, 0.1322, 0.1499, 0.1684]): _vg.add([_i], _w, 'REPLACE')
_vg = ob_cube.vertex_groups.new(name='Bone.067')
for _i, _w in zip([266, 267, 268, 269, 274, 275, 276, 277], [0.1057, 0.1082, 0.1227, 0.1216, 0.8422, 0.8478, 0.8243, 0.8024]): _vg.add([_i], _w, 'REPLACE')
_m = ob_cube.modifiers.new('Subdivision', 'SUBSURF')
_m.levels = 3
_m.render_levels = 3
_m = ob_cube.modifiers.new('Armature', 'ARMATURE')
_m.object = ob_armature
ob_camera.location = (-22.89, -36.7, 20.8)
ob_camera.rotation_euler = (1.102, -0.05267, -0.5293)
ob_camera.lock_rotations_4d = False
ob_camera.empty_display_type = 'ARROWS'
ob_camera.color = (0.0, 0.0, 0.0, 0.0)
ob_camera.display_type = 'WIRE'
ob_camera.lineart.crease_threshold = 0.0
ob_armature.location = (-0.1092, -0.1159, 1.154e-07)
ob_armature.scale = (3.058, 3.058, 3.058)
ob_sun.location = (-7.171, 5.667, 3.266)
ob_sun.rotation_euler = (-0.8825, -0.6028, 3.745)
ob_point.location = (-4.946, 2.616, 0.4656)

# ---- collection membership
col_collection.objects.link(ob_cube)
col_collection.objects.link(ob_camera)
col_collection.objects.link(ob_armature)
col_collection.objects.link(ob_sun)
col_collection.objects.link(ob_point)

# ---- scene / render settings (as saved in the file)
scene.camera = ob_camera
scene.frame_start = 1; scene.frame_end = 250; scene.frame_set(83)
scene.render.engine = 'BLENDER_EEVEE_NEXT'
scene.render.resolution_x = 256
scene.render.resolution_y = 256
scene.render.film_transparent = True
scene.cycles.use_denoising = False
scene.cycles.samples = 128
scene.cycles.sampling_pattern = 'TABULATED_SOBOL'
scene.cycles.use_adaptive_sampling = False
scene.cycles.use_light_tree = False
scene.eevee.use_gtao = True
scene.eevee.gtao_quality = 0.3145
scene.eevee.gtao_distance = 8.0
scene.eevee.fast_gi_quality = 0.3145
scene.eevee.use_raytracing = True
scene.view_settings.view_transform = 'Filmic'
bpy.context.view_layer.update()
